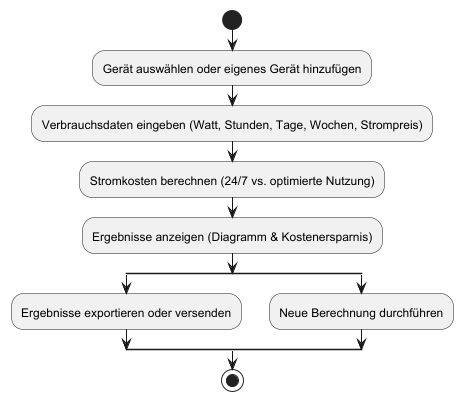

The diagram above was rendered by PlantUML. Its source (embedded in the PNG):
@startuml
start
:Gerät auswählen oder eigenes Gerät hinzufügen;
:Verbrauchsdaten eingeben (Watt, Stunden, Tage, Wochen, Strompreis);
:Stromkosten berechnen (24/7 vs. optimierte Nutzung);
:Ergebnisse anzeigen (Diagramm & Kostenersparnis);

split
  :Ergebnisse exportieren oder versenden;
split again
  :Neue Berechnung durchführen;
endsplit

stop
@enduml